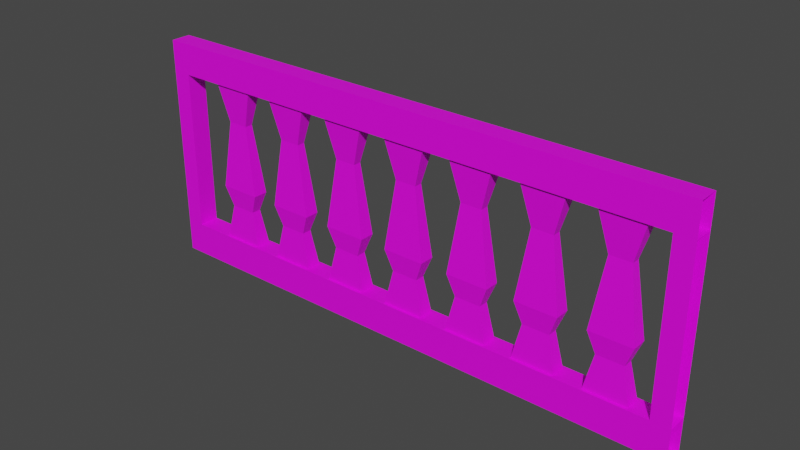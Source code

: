 # Source: Railing01.blend  (saved by Blender 4.2.66; exported with 4.5.12 LTS)
import bpy
from mathutils import Matrix  # noqa: F401  (used for matrix-valued properties, if any)

bpy.ops.wm.read_factory_settings(use_empty=True)
scene = bpy.context.scene
scene.name = 'Scene'

# ---- collections
col_collection = bpy.data.collections.new('Collection'); scene.collection.children.link(col_collection)

# ---- images (referenced by path relative to the original .blend; pixels are not part of the script)
import os
ASSET_DIR = os.environ.get("B2B_ASSET_DIR", "")  # directory of the original .blend (textures are referenced by path, not embedded)
HERE = os.path.dirname(os.path.abspath(__file__))  # packed textures are extracted next to this script under _unpacked/

def load_image(name, relpath, width, height, colorspace="sRGB"):
    """Load a texture the original file referenced (path relative to the .blend, or extracted next to this script)."""
    p = next((c for c in (os.path.join(HERE, relpath), os.path.join(ASSET_DIR, relpath)) if relpath and os.path.exists(c)), "")
    if p:
        img = bpy.data.images.load(p, check_existing=True)
        img.name = name
    else:  # same state as the original file: an image datablock whose file is absent (Cycles renders it pink)
        img = bpy.data.images.new(name, width, height)
        img.source = "FILE"
        img.filepath = "//" + (relpath or name)
    img.colorspace_settings.name = colorspace
    return img
img_railing01_a_png = load_image('Railing01_a.png', 'Railing01_a.png', 1024, 1024, 'sRGB')

# ---- materials (node trees are filled in below, after node groups)
mat_primary = bpy.data.materials.new('Primary')
mat_primary.alpha_threshold = 0.0
mat_primary.use_transparent_shadow = False
mat_primary.roughness = 0.5
mat_primary.line_color = (0.0, 0.0, 0.0, 1.0)

# ---- material node trees
mat_primary.use_nodes = True; mat_primary.node_tree.nodes.clear()
_N = mat_primary.node_tree.nodes; _L = mat_primary.node_tree.links
n0 = _N.new('ShaderNodeOutputMaterial'); n0.name = 'Material Output'; n0.location = (300, 300)
n1 = _N.new('ShaderNodeBsdfPrincipled'); n1.name = 'Principled BSDF'; n1.location = (10, 300)
n1.distribution = 'GGX'
n1.subsurface_method = 'RANDOM_WALK_SKIN'
n1.inputs[3].default_value = 1.45
n1.inputs[27].default_value = (0.0, 0.0, 0.0, 1.0)
n1.inputs[28].default_value = 1.0
n2 = _N.new('ShaderNodeTexImage'); n2.name = 'Image Texture'; n2.location = (-280, 280)
n2.image = img_railing01_a_png
n2.interpolation = 'Closest'
_L.new(n1.outputs[0], n0.inputs[0])
_L.new(n2.outputs[0], n1.inputs[0])
n0.is_active_output = True

# ---- world
world_world = bpy.data.worlds.new('World'); scene.world = world_world
world_world.use_nodes = True; world_world.node_tree.nodes.clear()
_N = world_world.node_tree.nodes; _L = world_world.node_tree.links
n0 = _N.new('ShaderNodeOutputWorld'); n0.name = 'World Output'; n0.location = (300, 300)
n1 = _N.new('ShaderNodeBackground'); n1.name = 'Background'; n1.location = (10, 300)
n1.inputs[0].default_value = (0.05088, 0.05088, 0.05088, 1.0)
_L.new(n1.outputs[0], n0.inputs[0])
n0.is_active_output = True
world_world.color = (0.05088, 0.05088, 0.05088)
world_world.use_sun_shadow = False
world_world.sun_shadow_jitter_overblur = 0.0

# ---- meshes
me_cube_001 = bpy.data.meshes.new('Cube.001')
me_cube_001.from_pydata([(-1.5, -0.05453, -3.017e-08), (-1.5, 0.05453, -3.017e-08), (1.5, -0.05453, -3.017e-08), (1.5, 0.05453, -3.017e-08), (-1.5, -0.05453, 1.232), (-1.5, 0.05453, 1.063), (-1.5, 0.05453, 1.232), (1.5, -0.05453, 1.063), (1.5, -0.05453, 1.232), (1.5, 0.05453, 1.232), (-0.4378, -0.0409, 0.1817), (-0.2107, 0.0409, 0.1817), (-0.4378, 0.0409, 0.1817), (-0.2107, -0.0409, 0.1817), (-0.6276, 0.02669, 0.37), (-0.7706, -0.02669, 0.37), (-0.6276, -0.02669, 0.37), (-0.8126, 0.0409, 0.4807), (-0.5855, 0.0409, 0.4807), (-0.5855, -0.0409, 0.4807), (-0.5855, -0.0409, 1.063), (-0.3957, 0.02669, 0.37), (-0.2527, 0.02669, 0.37), (-0.3957, -0.02669, 0.37), (-0.2527, -0.02669, 0.37), (-0.4378, 0.0409, 0.4807), (-0.2107, 0.0409, 0.4807), (-0.4378, -0.0409, 0.4807), (-0.2107, -0.0409, 0.4807), (-0.3814, 0.02187, 0.8573), (-0.267, 0.02187, 0.8573), (-0.3814, -0.02187, 0.8573), (-0.267, -0.02187, 0.8573), (-0.4378, 0.0409, 1.063), (-0.2107, 0.0409, 1.063), (-0.4378, -0.0409, 1.063), (-0.2107, -0.0409, 1.063), (-0.06293, -0.0409, 0.1817), (0.1642, 0.0409, 0.1817), (-0.06293, 0.0409, 0.1817), (0.1642, -0.0409, 0.1817), (-0.02087, 0.02669, 0.37), (0.1221, 0.02669, 0.37), (-0.02087, -0.02669, 0.37), (0.1221, -0.02669, 0.37), (-0.06293, 0.0409, 0.4807), (0.1642, 0.0409, 0.4807), (-0.06293, -0.0409, 0.4807), (0.1642, -0.0409, 0.4807), (-0.006586, 0.02187, 0.8573), (0.1078, 0.02187, 0.8573), (-0.006586, -0.02187, 0.8573), (0.1078, -0.02187, 0.8573), (-0.06293, 0.0409, 1.063), (0.1642, 0.0409, 1.063), (-0.06293, -0.0409, 1.063), (0.1642, -0.0409, 1.063), (0.3119, -0.0409, 0.1817), (0.539, 0.0409, 0.1817), (0.3119, 0.0409, 0.1817), (0.539, -0.0409, 0.1817), (0.354, 0.02669, 0.37), (0.497, 0.02669, 0.37), (0.354, -0.02669, 0.37), (0.497, -0.02669, 0.37), (0.3119, 0.0409, 0.4807), (0.539, 0.0409, 0.4807), (0.3119, -0.0409, 0.4807), (0.539, -0.0409, 0.4807), (0.3683, 0.02187, 0.8573), (0.4827, 0.02187, 0.8573), (0.3683, -0.02187, 0.8573), (0.4827, -0.02187, 0.8573), (0.3119, 0.0409, 1.063), (0.539, 0.0409, 1.063), (0.3119, -0.0409, 1.063), (0.539, -0.0409, 1.063), (0.6868, -0.0409, 0.1817), (0.9139, -0.0409, 0.1817), (0.7288, 0.02669, 0.37), (0.8718, 0.02669, 0.37), (0.7288, -0.02669, 0.37), (0.8718, -0.02669, 0.37), (0.6868, 0.0409, 0.4807), (0.7431, 0.02187, 0.8573), (0.7431, -0.02187, 0.8573), (0.9139, 0.0409, 1.063), (-1.5, -0.05453, 0.1817), (-1.5, -0.05453, 1.063), (-1.5, 0.05453, 0.1817), (-1.399, 0.05453, 0.1817), (-1.399, 0.05453, 1.063), (-1.399, -0.05453, 0.1817), (-1.399, -0.05453, 1.063), (1.399, -0.05453, 0.1817), (1.399, -0.05453, 1.063), (1.399, 0.05453, 0.1817), (1.399, 0.05453, 1.063), (1.5, 0.05453, 0.1817), (1.5, 0.05453, 1.063), (1.5, -0.05453, 0.1817), (-1.187, -0.0409, 0.1817), (-0.9604, 0.0409, 0.1817), (-1.187, 0.0409, 0.1817), (-0.9604, -0.0409, 0.1817), (-1.145, 0.02669, 0.37), (-1.002, 0.02669, 0.37), (-1.145, -0.02669, 0.37), (-1.002, -0.02669, 0.37), (-1.187, 0.0409, 0.4807), (-0.9604, 0.0409, 0.4807), (-1.187, -0.0409, 0.4807), (-0.9604, -0.0409, 0.4807), (-1.131, 0.02187, 0.8573), (-1.017, 0.02187, 0.8573), (-1.131, -0.02187, 0.8573), (-1.017, -0.02187, 0.8573), (-1.187, 0.0409, 1.063), (-0.9604, 0.0409, 1.063), (-1.187, -0.0409, 1.063), (-0.9604, -0.0409, 1.063), (-0.8126, -0.0409, 0.1817), (-0.5855, 0.0409, 0.1817), (-0.8126, 0.0409, 0.1817), (-0.5855, -0.0409, 0.1817), (-0.7706, 0.02669, 0.37), (-0.8126, -0.0409, 0.4807), (-0.7563, 0.02187, 0.8573), (-0.6419, 0.02187, 0.8573), (-0.7563, -0.02187, 0.8573), (-0.6419, -0.02187, 0.8573), (-0.8126, 0.0409, 1.063), (-0.5855, 0.0409, 1.063), (-0.8126, -0.0409, 1.063), (0.9139, 0.0409, 0.1817), (0.6868, 0.0409, 0.1817), (0.9139, 0.0409, 0.4807), (0.6868, -0.0409, 0.4807), (0.9139, -0.0409, 0.4807), (0.8575, 0.02187, 0.8573), (0.8575, -0.02187, 0.8573), (0.6868, 0.0409, 1.063), (0.6868, -0.0409, 1.063), (0.9139, -0.0409, 1.063), (1.062, -0.0409, 0.1817), (1.289, 0.0409, 0.1817), (1.062, 0.0409, 0.1817), (1.289, -0.0409, 0.1817), (1.104, 0.02669, 0.37), (1.247, 0.02669, 0.37), (1.104, -0.02669, 0.37), (1.247, -0.02669, 0.37), (1.062, 0.0409, 0.4807), (1.289, 0.0409, 0.4807), (1.062, -0.0409, 0.4807), (1.289, -0.0409, 0.4807), (1.118, 0.02187, 0.8573), (1.232, 0.02187, 0.8573), (1.118, -0.02187, 0.8573), (1.232, -0.02187, 0.8573), (1.062, 0.0409, 1.063), (1.289, 0.0409, 1.063), (1.062, -0.0409, 1.063), (1.289, -0.0409, 1.063)], [], [(0, 87, 89, 1), (1, 89, 98, 3), (2, 100, 87, 0), (1, 3, 2, 0), (98, 89, 87, 100), (88, 4, 6, 5), (5, 6, 9, 99), (7, 8, 4, 88), (5, 99, 7, 88), (9, 6, 4, 8), (121, 123, 125, 15), (13, 10, 23, 24), (10, 12, 21, 23), (124, 121, 15, 16), (123, 122, 14, 125), (122, 124, 16, 14), (19, 126, 129, 130), (17, 18, 128, 127), (18, 19, 130, 128), (126, 17, 127, 129), (19, 18, 14, 16), (126, 17, 125, 15), (17, 125, 14, 18), (19, 16, 15, 126), (130, 20, 132, 128), (129, 133, 20, 130), (12, 11, 22, 21), (11, 13, 24, 22), (28, 27, 31, 32), (25, 26, 30, 29), (26, 28, 32, 30), (27, 25, 29, 31), (28, 26, 22, 24), (27, 25, 21, 23), (25, 21, 22, 26), (28, 24, 23, 27), (29, 33, 35, 31), (32, 36, 34, 30), (30, 34, 33, 29), (31, 35, 36, 32), (40, 37, 43, 44), (37, 39, 41, 43), (39, 38, 42, 41), (38, 40, 44, 42), (48, 47, 51, 52), (45, 46, 50, 49), (46, 48, 52, 50), (47, 45, 49, 51), (48, 46, 42, 44), (47, 45, 41, 43), (45, 41, 42, 46), (48, 44, 43, 47), (49, 53, 55, 51), (52, 56, 54, 50), (50, 54, 53, 49), (51, 55, 56, 52), (60, 57, 63, 64), (57, 59, 61, 63), (59, 58, 62, 61), (58, 60, 64, 62), (68, 67, 71, 72), (65, 66, 70, 69), (66, 68, 72, 70), (67, 65, 69, 71), (68, 66, 62, 64), (67, 65, 61, 63), (65, 61, 62, 66), (68, 64, 63, 67), (69, 73, 75, 71), (72, 76, 74, 70), (70, 74, 73, 69), (71, 75, 76, 72), (78, 77, 81, 82), (77, 135, 79, 81), (135, 134, 80, 79), (134, 78, 82, 80), (138, 137, 85, 140), (83, 136, 139, 84), (137, 83, 84, 85), (138, 136, 80, 82), (137, 83, 79, 81), (83, 79, 80, 136), (138, 82, 81, 137), (84, 141, 142, 85), (140, 143, 86, 139), (139, 86, 141, 84), (85, 142, 143, 140), (87, 88, 5, 89), (89, 5, 91, 90), (90, 91, 93, 92), (92, 93, 88, 87), (94, 95, 97, 96), (96, 97, 99, 98), (100, 7, 95, 94), (104, 101, 107, 108), (101, 103, 105, 107), (103, 102, 106, 105), (102, 104, 108, 106), (112, 111, 115, 116), (109, 110, 114, 113), (110, 112, 116, 114), (111, 109, 113, 115), (112, 110, 106, 108), (111, 109, 105, 107), (109, 105, 106, 110), (112, 108, 107, 111), (113, 117, 119, 115), (116, 120, 118, 114), (114, 118, 117, 113), (115, 119, 120, 116), (127, 131, 133, 129), (128, 132, 131, 127), (136, 138, 140, 139), (147, 144, 150, 151), (144, 146, 148, 150), (146, 145, 149, 148), (145, 147, 151, 149), (155, 154, 158, 159), (152, 153, 157, 156), (153, 155, 159, 157), (154, 152, 156, 158), (155, 153, 149, 151), (154, 152, 148, 150), (152, 148, 149, 153), (155, 151, 150, 154), (156, 160, 162, 158), (159, 163, 161, 157), (157, 161, 160, 156), (158, 162, 163, 159)])
_uv = me_cube_001.uv_layers.new(name='UVMap')
_uv.uv.foreach_set('vector', [0.0, 0.1328, 5.478e-05, 5.484e-05, 0.08203, 0.0, 0.08203, 0.1328, 1.0, 0.0, 1.0, 0.1328, 0.0, 0.1328, 0.0, 0.0, 1.0, 0.0, 1.0, 0.1328, 0.0, 0.1328, 0.0, 0.0, 0.125, 0.5, 0.375, 0.5, 0.375, 0.75, 0.125, 0.75, 0.0, 0.0, 1.0, 0.0, 1.0, 0.0625, 0.0, 0.0625, 0.08203, 0.875, 0.08203, 1.0, 5.684e-05, 0.9999, 0.0, 0.875, 1.0, 0.875, 1.0, 1.0, 0.0, 1.0, 0.0, 0.875, 0.0, 0.875, 0.0, 1.0, 1.0, 1.0, 1.0, 0.875, 1.0, 0.0625, 0.0, 0.0625, 0.0, 0.0, 1.0, 0.0, 0.0, 0.9375, 1.0, 0.9375, 1.0, 1.0, 0.0, 1.0, 0.418, 0.1406, 0.457, 0.1406, 0.4531, 0.2891, 0.4219, 0.2891, 0.5469, 0.1328, 0.6484, 0.1328, 0.625, 0.2891, 0.5703, 0.2891, 0.418, 0.1406, 0.4531, 0.1406, 0.4492, 0.2891, 0.4219, 0.2891, 0.3867, 0.1328, 0.4883, 0.1328, 0.4648, 0.2891, 0.4102, 0.2891, 0.5469, 0.1328, 0.6484, 0.1328, 0.625, 0.2891, 0.5703, 0.2891, 0.457, 0.1406, 0.418, 0.1406, 0.4219, 0.2891, 0.4531, 0.2891, 0.3945, 0.3828, 0.4805, 0.3828, 0.4609, 0.6953, 0.4141, 0.6953, 0.5547, 0.3828, 0.6406, 0.3828, 0.6211, 0.6953, 0.5742, 0.6953, 0.457, 0.3906, 0.418, 0.3906, 0.4258, 0.6953, 0.4492, 0.6953, 0.418, 0.3906, 0.457, 0.3906, 0.4492, 0.6953, 0.4258, 0.6953, 0.418, 0.3906, 0.457, 0.3906, 0.4531, 0.2891, 0.4219, 0.2891, 0.418, 0.3906, 0.457, 0.3906, 0.4531, 0.2891, 0.4219, 0.2891, 0.5547, 0.3828, 0.5703, 0.2891, 0.625, 0.2891, 0.6406, 0.3828, 0.3945, 0.3828, 0.4102, 0.2891, 0.4648, 0.2891, 0.4805, 0.3828, 0.4258, 0.6953, 0.418, 0.8672, 0.457, 0.8672, 0.4492, 0.6953, 0.4609, 0.6953, 0.4883, 0.8672, 0.3867, 0.8672, 0.4141, 0.6953, 0.5469, 0.1328, 0.6484, 0.1328, 0.625, 0.2891, 0.5703, 0.2891, 0.418, 0.1406, 0.4531, 0.1406, 0.4492, 0.2891, 0.4219, 0.2891, 0.5547, 0.3828, 0.6406, 0.3828, 0.6211, 0.6953, 0.5742, 0.6953, 0.5547, 0.3828, 0.6406, 0.3828, 0.6211, 0.6953, 0.5742, 0.6953, 0.418, 0.3906, 0.4531, 0.3906, 0.4492, 0.6953, 0.4258, 0.6953, 0.418, 0.3906, 0.4531, 0.3906, 0.4453, 0.6953, 0.4219, 0.6953, 0.4531, 0.3906, 0.418, 0.3906, 0.4219, 0.2891, 0.4492, 0.2891, 0.418, 0.3906, 0.4531, 0.3906, 0.4492, 0.2891, 0.4219, 0.2891, 0.5547, 0.3828, 0.5703, 0.2891, 0.625, 0.2891, 0.6406, 0.3828, 0.5547, 0.3828, 0.5703, 0.2891, 0.625, 0.2891, 0.6406, 0.3828, 0.4453, 0.6953, 0.4531, 0.8672, 0.418, 0.8672, 0.4219, 0.6953, 0.4492, 0.6953, 0.4531, 0.8672, 0.418, 0.8672, 0.4258, 0.6953, 0.6211, 0.6953, 0.6484, 0.8672, 0.5469, 0.8672, 0.5742, 0.6953, 0.6211, 0.6953, 0.6484, 0.8672, 0.5469, 0.8672, 0.5742, 0.6953, 0.3867, 0.1328, 0.4883, 0.1328, 0.4648, 0.2891, 0.4102, 0.2891, 0.418, 0.1406, 0.4531, 0.1406, 0.4492, 0.2891, 0.4219, 0.2891, 0.3867, 0.1328, 0.4883, 0.1328, 0.4648, 0.2891, 0.4102, 0.2891, 0.4531, 0.1406, 0.418, 0.1406, 0.4219, 0.2891, 0.4492, 0.2891, 0.3945, 0.3828, 0.4805, 0.3828, 0.4609, 0.6953, 0.4141, 0.6953, 0.3945, 0.3828, 0.4805, 0.3828, 0.4609, 0.6953, 0.4141, 0.6953, 0.4531, 0.3906, 0.418, 0.3906, 0.4258, 0.6953, 0.4492, 0.6953, 0.418, 0.3906, 0.4531, 0.3906, 0.4453, 0.6953, 0.4219, 0.6953, 0.418, 0.3906, 0.4531, 0.3906, 0.4492, 0.2891, 0.4219, 0.2891, 0.418, 0.3906, 0.4531, 0.3906, 0.4492, 0.2891, 0.4219, 0.2891, 0.3945, 0.3828, 0.4102, 0.2891, 0.4648, 0.2891, 0.4805, 0.3828, 0.3945, 0.3828, 0.4102, 0.2891, 0.4648, 0.2891, 0.4805, 0.3828, 0.4453, 0.6953, 0.4531, 0.8672, 0.418, 0.8672, 0.4219, 0.6953, 0.4258, 0.6953, 0.418, 0.8672, 0.4531, 0.8672, 0.4492, 0.6953, 0.4609, 0.6953, 0.4883, 0.8672, 0.3867, 0.8672, 0.4141, 0.6953, 0.4609, 0.6953, 0.4883, 0.8672, 0.3867, 0.8672, 0.4141, 0.6953, 0.5469, 0.1328, 0.6484, 0.1328, 0.625, 0.2891, 0.5703, 0.2891, 0.418, 0.1406, 0.457, 0.1406, 0.4531, 0.2891, 0.4219, 0.2891, 0.5469, 0.1328, 0.6484, 0.1328, 0.625, 0.2891, 0.5703, 0.2891, 0.457, 0.1406, 0.418, 0.1406, 0.4219, 0.2891, 0.4531, 0.2891, 0.5547, 0.3828, 0.6406, 0.3828, 0.6211, 0.6953, 0.5742, 0.6953, 0.5547, 0.3828, 0.6406, 0.3828, 0.6211, 0.6953, 0.5742, 0.6953, 0.457, 0.3906, 0.418, 0.3906, 0.4258, 0.6953, 0.4492, 0.6953, 0.418, 0.3906, 0.457, 0.3906, 0.4492, 0.6953, 0.4258, 0.6953, 0.418, 0.3906, 0.457, 0.3906, 0.4531, 0.2891, 0.4219, 0.2891, 0.418, 0.3906, 0.457, 0.3906, 0.4531, 0.2891, 0.4219, 0.2891, 0.5547, 0.3828, 0.5703, 0.2891, 0.625, 0.2891, 0.6406, 0.3828, 0.5547, 0.3828, 0.5703, 0.2891, 0.625, 0.2891, 0.6406, 0.3828, 0.4492, 0.6953, 0.457, 0.8672, 0.418, 0.8672, 0.4258, 0.6953, 0.4258, 0.6953, 0.418, 0.8672, 0.457, 0.8672, 0.4492, 0.6953, 0.6211, 0.6953, 0.6484, 0.8672, 0.5469, 0.8672, 0.5742, 0.6953, 0.6211, 0.6953, 0.6484, 0.8672, 0.5469, 0.8672, 0.5742, 0.6953, 0.5469, 0.1328, 0.6484, 0.1328, 0.625, 0.2891, 0.5703, 0.2891, 0.457, 0.1406, 0.418, 0.1406, 0.4219, 0.2891, 0.4531, 0.2891, 0.3867, 0.1328, 0.4883, 0.1328, 0.4648, 0.2891, 0.4102, 0.2891, 0.418, 0.1406, 0.4531, 0.1406, 0.4492, 0.2891, 0.4219, 0.2891, 0.5547, 0.3828, 0.6406, 0.3828, 0.6211, 0.6953, 0.5742, 0.6953, 0.3945, 0.3828, 0.4805, 0.3828, 0.4609, 0.6953, 0.4141, 0.6953, 0.457, 0.3906, 0.418, 0.3906, 0.4258, 0.6953, 0.4492, 0.6953, 0.4531, 0.3906, 0.418, 0.3906, 0.4219, 0.2891, 0.4492, 0.2891, 0.457, 0.3906, 0.418, 0.3906, 0.4219, 0.2891, 0.4531, 0.2891, 0.3945, 0.3828, 0.4102, 0.2891, 0.4648, 0.2891, 0.4805, 0.3828, 0.5547, 0.3828, 0.5703, 0.2891, 0.625, 0.2891, 0.6406, 0.3828, 0.4258, 0.6953, 0.418, 0.8672, 0.457, 0.8672, 0.4492, 0.6953, 0.4492, 0.6953, 0.4531, 0.8672, 0.418, 0.8672, 0.4258, 0.6953, 0.4609, 0.6953, 0.4883, 0.8672, 0.3867, 0.8672, 0.4141, 0.6953, 0.6211, 0.6953, 0.6484, 0.8672, 0.5469, 0.8672, 0.5742, 0.6953, 0.0, 0.1328, 0.0, 0.8672, 0.02344, 0.8672, 0.02344, 0.1328, 1.0, 0.1328, 1.0, 0.8672, 0.9805, 0.8672, 0.9805, 0.1328, 0.9805, 0.1328, 0.9805, 0.8672, 1.0, 0.8672, 1.0, 0.1328, 0.02344, 0.1328, 0.02344, 0.8672, 0.0, 0.8672, 0.0, 0.1328, 0.0, 0.1328, 0.0, 0.8672, 0.02344, 0.8672, 0.02344, 0.1328, 1.0, 0.1328, 1.0, 0.8672, 0.9805, 0.8672, 0.9805, 0.1328, 0.02344, 0.1328, 0.02344, 0.8672, 0.0, 0.8672, 0.0, 0.1328, 0.5469, 0.1328, 0.6484, 0.1328, 0.625, 0.2891, 0.5703, 0.2891, 0.418, 0.1406, 0.4531, 0.1406, 0.4492, 0.2891, 0.4219, 0.2891, 0.5469, 0.1328, 0.6484, 0.1328, 0.625, 0.2891, 0.5703, 0.2891, 0.418, 0.1406, 0.4531, 0.1406, 0.4492, 0.2891, 0.4219, 0.2891, 0.5547, 0.3828, 0.6406, 0.3828, 0.6211, 0.6953, 0.5742, 0.6953, 0.5547, 0.3828, 0.6406, 0.3828, 0.6211, 0.6953, 0.5742, 0.6953, 0.418, 0.3906, 0.4531, 0.3906, 0.4492, 0.6953, 0.4258, 0.6953, 0.418, 0.3906, 0.4531, 0.3906, 0.4453, 0.6953, 0.4219, 0.6953, 0.4531, 0.3906, 0.418, 0.3906, 0.4219, 0.2891, 0.4492, 0.2891, 0.418, 0.3906, 0.4531, 0.3906, 0.4492, 0.2891, 0.4219, 0.2891, 0.5547, 0.3828, 0.5703, 0.2891, 0.625, 0.2891, 0.6406, 0.3828, 0.5547, 0.3828, 0.5703, 0.2891, 0.625, 0.2891, 0.6406, 0.3828, 0.4453, 0.6953, 0.4531, 0.8672, 0.418, 0.8672, 0.4219, 0.6953, 0.4492, 0.6953, 0.4531, 0.8672, 0.418, 0.8672, 0.4258, 0.6953, 0.6211, 0.6953, 0.6484, 0.8672, 0.5469, 0.8672, 0.5742, 0.6953, 0.6211, 0.6953, 0.6484, 0.8672, 0.5469, 0.8672, 0.5742, 0.6953, 0.4453, 0.6953, 0.4531, 0.8672, 0.418, 0.8672, 0.4219, 0.6953, 0.4609, 0.6953, 0.4883, 0.8672, 0.3867, 0.8672, 0.4141, 0.6953, 0.418, 0.3906, 0.4531, 0.3906, 0.4492, 0.6953, 0.4258, 0.6953, 0.3867, 0.1328, 0.4883, 0.1328, 0.4648, 0.2891, 0.4102, 0.2891, 0.418, 0.1406, 0.4531, 0.1406, 0.4492, 0.2891, 0.4219, 0.2891, 0.3867, 0.1328, 0.4883, 0.1328, 0.4648, 0.2891, 0.4102, 0.2891, 0.4531, 0.1406, 0.418, 0.1406, 0.4219, 0.2891, 0.4492, 0.2891, 0.3945, 0.3828, 0.4805, 0.3828, 0.4609, 0.6953, 0.4141, 0.6953, 0.3945, 0.3828, 0.4805, 0.3828, 0.4609, 0.6953, 0.4141, 0.6953, 0.4531, 0.3906, 0.418, 0.3906, 0.4258, 0.6953, 0.4492, 0.6953, 0.418, 0.3906, 0.4531, 0.3906, 0.4453, 0.6953, 0.4219, 0.6953, 0.418, 0.3906, 0.4531, 0.3906, 0.4492, 0.2891, 0.4219, 0.2891, 0.418, 0.3906, 0.4531, 0.3906, 0.4492, 0.2891, 0.4219, 0.2891, 0.3945, 0.3828, 0.4102, 0.2891, 0.4648, 0.2891, 0.4805, 0.3828, 0.3945, 0.3828, 0.4102, 0.2891, 0.4648, 0.2891, 0.4805, 0.3828, 0.4453, 0.6953, 0.4531, 0.8672, 0.418, 0.8672, 0.4219, 0.6953, 0.4258, 0.6953, 0.418, 0.8672, 0.4531, 0.8672, 0.4492, 0.6953, 0.4609, 0.6953, 0.4883, 0.8672, 0.3867, 0.8672, 0.4141, 0.6953, 0.4609, 0.6953, 0.4883, 0.8672, 0.3867, 0.8672, 0.4141, 0.6953])
me_cube_001.materials.append(mat_primary)
me_cube_001.update()

# ---- objects
ob_railing01 = bpy.data.objects.new('Railing01', me_cube_001)

# ---- transforms, parenting, visibility, modifiers, constraints
ob_railing01.location = (0.0, 0.0, 0.0)

# ---- collection membership
col_collection.objects.link(ob_railing01)

# ---- scene / render settings (as saved in the file)
scene.frame_start = 1; scene.frame_end = 250; scene.frame_set(1)
scene.render.engine = 'BLENDER_EEVEE_NEXT'
scene.cycles.sampling_pattern = 'TABULATED_SOBOL'
scene.view_settings.view_transform = 'Filmic'
bpy.context.view_layer.update()

# ---- added for rendering (the .blend has no active camera and no usable light): camera, sun
cam_auto = bpy.data.cameras.new('AutoCamera')
cam_auto.lens = 50.0
cam_auto.sensor_width = 36.0
cam_auto.clip_end = 1000.0
ob_auto_camera = bpy.data.objects.new('AutoCamera', cam_auto)
scene.collection.objects.link(ob_auto_camera)
ob_auto_camera.location = (3.00227, -3.60272, 3.01775)
ob_auto_camera.rotation_euler = (1.09748, -7.21219e-08, 0.694738)
scene.camera = ob_auto_camera
light_auto_sun = bpy.data.lights.new('AutoSun', 'SUN')
light_auto_sun.energy = 3.0
light_auto_sun.angle = 0.0523599
ob_auto_sun = bpy.data.objects.new('AutoSun', light_auto_sun)
scene.collection.objects.link(ob_auto_sun)
ob_auto_sun.rotation_euler = (0.872665, 0.174533, 0.523599)
bpy.context.view_layer.update()
